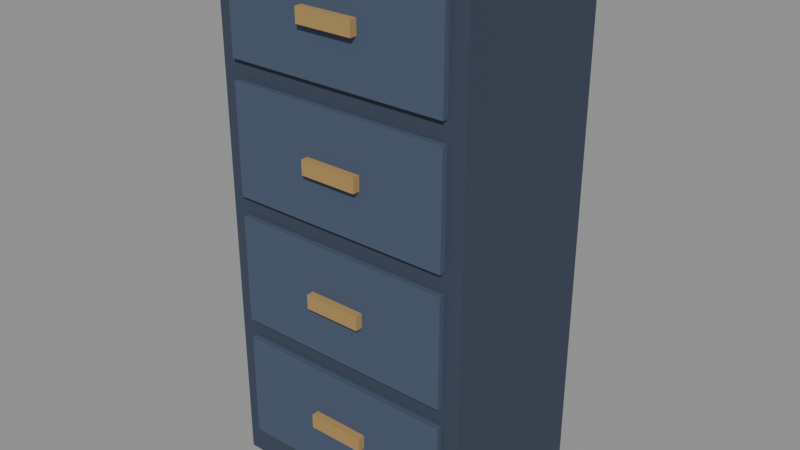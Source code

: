 # Source: archivador.blend  (saved by Blender 5.3.31; exported with 4.5.12 LTS)
import bpy
from mathutils import Matrix  # noqa: F401  (used for matrix-valued properties, if any)

bpy.ops.wm.read_factory_settings(use_empty=True)
scene = bpy.context.scene
scene.name = 'Scene'

# ---- collections
col_exportar = bpy.data.collections.new('Exportar'); scene.collection.children.link(col_exportar)
col_referencia = bpy.data.collections.new('Referencia'); scene.collection.children.link(col_referencia)
col_referencia.hide_render = True

# ---- materials (node trees are filled in below, after node groups)
mat_vs_opaco = bpy.data.materials.new('vs_opaco')

# ---- material node trees
mat_vs_opaco.use_nodes = True; mat_vs_opaco.node_tree.nodes.clear()
_N = mat_vs_opaco.node_tree.nodes; _L = mat_vs_opaco.node_tree.links
n0 = _N.new('ShaderNodeBsdfPrincipled'); n0.name = 'Principled BSDF'; n0.location = (-200, 100)
n0.inputs[2].default_value = 0.82
n0.inputs[10].default_value = 0.005
n1 = _N.new('ShaderNodeOutputMaterial'); n1.name = 'Material Output'; n1.location = (200, 100)
n2 = _N.new('ShaderNodeVertexColor'); n2.name = 'Color Attribute'; n2.location = (-500, 100)
n2.layer_name = 'Color'
_L.new(n0.outputs[0], n1.inputs[0])
_L.new(n2.outputs[0], n0.inputs[0])
n1.is_active_output = True

# ---- meshes
me_archivador = bpy.data.meshes.new('Archivador')
me_archivador.from_pydata([(0.45, 0.3, 0.0), (-0.45, 0.3, 0.0), (-0.45, 0.3, 1.8), (0.45, 0.3, 1.8), (-0.45, -0.3, 0.0), (0.45, -0.3, 0.0), (0.45, -0.3, 1.8), (-0.45, -0.3, 1.8), (0.39, -0.3, 0.11), (-0.39, -0.3, 0.11), (-0.39, -0.3, 0.49), (0.39, -0.3, 0.49), (-0.39, -0.32, 0.11), (0.39, -0.32, 0.11), (0.39, -0.32, 0.49), (-0.39, -0.32, 0.49), (0.1, -0.315, 0.275), (-0.1, -0.315, 0.275), (-0.1, -0.315, 0.325), (0.1, -0.315, 0.325), (-0.1, -0.345, 0.275), (0.1, -0.345, 0.275), (0.1, -0.345, 0.325), (-0.1, -0.345, 0.325), (0.39, -0.3, 0.56), (-0.39, -0.3, 0.56), (-0.39, -0.3, 0.94), (0.39, -0.3, 0.94), (-0.39, -0.32, 0.56), (0.39, -0.32, 0.56), (0.39, -0.32, 0.94), (-0.39, -0.32, 0.94), (0.1, -0.315, 0.725), (-0.1, -0.315, 0.725), (-0.1, -0.315, 0.775), (0.1, -0.315, 0.775), (-0.1, -0.345, 0.725), (0.1, -0.345, 0.725), (0.1, -0.345, 0.775), (-0.1, -0.345, 0.775), (0.39, -0.3, 1.01), (-0.39, -0.3, 1.01), (-0.39, -0.3, 1.39), (0.39, -0.3, 1.39), (-0.39, -0.32, 1.01), (0.39, -0.32, 1.01), (0.39, -0.32, 1.39), (-0.39, -0.32, 1.39), (0.1, -0.315, 1.175), (-0.1, -0.315, 1.175), (-0.1, -0.315, 1.225), (0.1, -0.315, 1.225), (-0.1, -0.345, 1.175), (0.1, -0.345, 1.175), (0.1, -0.345, 1.225), (-0.1, -0.345, 1.225), (0.39, -0.3, 1.46), (-0.39, -0.3, 1.46), (-0.39, -0.3, 1.84), (0.39, -0.3, 1.84), (-0.39, -0.32, 1.46), (0.39, -0.32, 1.46), (0.39, -0.32, 1.84), (-0.39, -0.32, 1.84), (0.1, -0.315, 1.625), (-0.1, -0.315, 1.625), (-0.1, -0.315, 1.675), (0.1, -0.315, 1.675), (-0.1, -0.345, 1.625), (0.1, -0.345, 1.625), (0.1, -0.345, 1.675), (-0.1, -0.345, 1.675)], [], [(0, 1, 2, 3), (4, 5, 6, 7), (5, 0, 3, 6), (1, 4, 7, 2), (7, 6, 3, 2), (1, 0, 5, 4), (8, 9, 10, 11), (12, 13, 14, 15), (13, 8, 11, 14), (9, 12, 15, 10), (15, 14, 11, 10), (9, 8, 13, 12), (16, 17, 18, 19), (20, 21, 22, 23), (21, 16, 19, 22), (17, 20, 23, 18), (23, 22, 19, 18), (17, 16, 21, 20), (24, 25, 26, 27), (28, 29, 30, 31), (29, 24, 27, 30), (25, 28, 31, 26), (31, 30, 27, 26), (25, 24, 29, 28), (32, 33, 34, 35), (36, 37, 38, 39), (37, 32, 35, 38), (33, 36, 39, 34), (39, 38, 35, 34), (33, 32, 37, 36), (40, 41, 42, 43), (44, 45, 46, 47), (45, 40, 43, 46), (41, 44, 47, 42), (47, 46, 43, 42), (41, 40, 45, 44), (48, 49, 50, 51), (52, 53, 54, 55), (53, 48, 51, 54), (49, 52, 55, 50), (55, 54, 51, 50), (49, 48, 53, 52), (56, 57, 58, 59), (60, 61, 62, 63), (61, 56, 59, 62), (57, 60, 63, 58), (63, 62, 59, 58), (57, 56, 61, 60), (64, 65, 66, 67), (68, 69, 70, 71), (69, 64, 67, 70), (65, 68, 71, 66), (71, 70, 67, 66), (65, 64, 69, 68)])
_ca = me_archivador.color_attributes.new('Color', 'FLOAT_COLOR', 'CORNER')
_ca.data.foreach_set('color', [0.03955, 0.05448, 0.09084, 1.0, 0.03955, 0.05448, 0.09084, 1.0, 0.03955, 0.05448, 0.09084, 1.0, 0.03955, 0.05448, 0.09084, 1.0, 0.03955, 0.05448, 0.09084, 1.0, 0.03955, 0.05448, 0.09084, 1.0, 0.03955, 0.05448, 0.09084, 1.0, 0.03955, 0.05448, 0.09084, 1.0, 0.03955, 0.05448, 0.09084, 1.0, 0.03955, 0.05448, 0.09084, 1.0, 0.03955, 0.05448, 0.09084, 1.0, 0.03955, 0.05448, 0.09084, 1.0, 0.03955, 0.05448, 0.09084, 1.0, 0.03955, 0.05448, 0.09084, 1.0, 0.03955, 0.05448, 0.09084, 1.0, 0.03955, 0.05448, 0.09084, 1.0, 0.03955, 0.05448, 0.09084, 1.0, 0.03955, 0.05448, 0.09084, 1.0, 0.03955, 0.05448, 0.09084, 1.0, 0.03955, 0.05448, 0.09084, 1.0, 0.03955, 0.05448, 0.09084, 1.0, 0.03955, 0.05448, 0.09084, 1.0, 0.03955, 0.05448, 0.09084, 1.0, 0.03955, 0.05448, 0.09084, 1.0, 0.06125, 0.0865, 0.1441, 1.0, 0.06125, 0.0865, 0.1441, 1.0, 0.06125, 0.0865, 0.1441, 1.0, 0.06125, 0.0865, 0.1441, 1.0, 0.06125, 0.0865, 0.1441, 1.0, 0.06125, 0.0865, 0.1441, 1.0, 0.06125, 0.0865, 0.1441, 1.0, 0.06125, 0.0865, 0.1441, 1.0, 0.06125, 0.0865, 0.1441, 1.0, 0.06125, 0.0865, 0.1441, 1.0, 0.06125, 0.0865, 0.1441, 1.0, 0.06125, 0.0865, 0.1441, 1.0, 0.06125, 0.0865, 0.1441, 1.0, 0.06125, 0.0865, 0.1441, 1.0, 0.06125, 0.0865, 0.1441, 1.0, 0.06125, 0.0865, 0.1441, 1.0, 0.06125, 0.0865, 0.1441, 1.0, 0.06125, 0.0865, 0.1441, 1.0, 0.06125, 0.0865, 0.1441, 1.0, 0.06125, 0.0865, 0.1441, 1.0, 0.06125, 0.0865, 0.1441, 1.0, 0.06125, 0.0865, 0.1441, 1.0, 0.06125, 0.0865, 0.1441, 1.0, 0.06125, 0.0865, 0.1441, 1.0, 0.4072, 0.2582, 0.09084, 1.0, 0.4072, 0.2582, 0.09084, 1.0, 0.4072, 0.2582, 0.09084, 1.0, 0.4072, 0.2582, 0.09084, 1.0, 0.4072, 0.2582, 0.09084, 1.0, 0.4072, 0.2582, 0.09084, 1.0, 0.4072, 0.2582, 0.09084, 1.0, 0.4072, 0.2582, 0.09084, 1.0, 0.4072, 0.2582, 0.09084, 1.0, 0.4072, 0.2582, 0.09084, 1.0, 0.4072, 0.2582, 0.09084, 1.0, 0.4072, 0.2582, 0.09084, 1.0, 0.4072, 0.2582, 0.09084, 1.0, 0.4072, 0.2582, 0.09084, 1.0, 0.4072, 0.2582, 0.09084, 1.0, 0.4072, 0.2582, 0.09084, 1.0, 0.4072, 0.2582, 0.09084, 1.0, 0.4072, 0.2582, 0.09084, 1.0, 0.4072, 0.2582, 0.09084, 1.0, 0.4072, 0.2582, 0.09084, 1.0, 0.4072, 0.2582, 0.09084, 1.0, 0.4072, 0.2582, 0.09084, 1.0, 0.4072, 0.2582, 0.09084, 1.0, 0.4072, 0.2582, 0.09084, 1.0, 0.06125, 0.0865, 0.1441, 1.0, 0.06125, 0.0865, 0.1441, 1.0, 0.06125, 0.0865, 0.1441, 1.0, 0.06125, 0.0865, 0.1441, 1.0, 0.06125, 0.0865, 0.1441, 1.0, 0.06125, 0.0865, 0.1441, 1.0, 0.06125, 0.0865, 0.1441, 1.0, 0.06125, 0.0865, 0.1441, 1.0, 0.06125, 0.0865, 0.1441, 1.0, 0.06125, 0.0865, 0.1441, 1.0, 0.06125, 0.0865, 0.1441, 1.0, 0.06125, 0.0865, 0.1441, 1.0, 0.06125, 0.0865, 0.1441, 1.0, 0.06125, 0.0865, 0.1441, 1.0, 0.06125, 0.0865, 0.1441, 1.0, 0.06125, 0.0865, 0.1441, 1.0, 0.06125, 0.0865, 0.1441, 1.0, 0.06125, 0.0865, 0.1441, 1.0, 0.06125, 0.0865, 0.1441, 1.0, 0.06125, 0.0865, 0.1441, 1.0, 0.06125, 0.0865, 0.1441, 1.0, 0.06125, 0.0865, 0.1441, 1.0, 0.06125, 0.0865, 0.1441, 1.0, 0.06125, 0.0865, 0.1441, 1.0, 0.4072, 0.2582, 0.09084, 1.0, 0.4072, 0.2582, 0.09084, 1.0, 0.4072, 0.2582, 0.09084, 1.0, 0.4072, 0.2582, 0.09084, 1.0, 0.4072, 0.2582, 0.09084, 1.0, 0.4072, 0.2582, 0.09084, 1.0, 0.4072, 0.2582, 0.09084, 1.0, 0.4072, 0.2582, 0.09084, 1.0, 0.4072, 0.2582, 0.09084, 1.0, 0.4072, 0.2582, 0.09084, 1.0, 0.4072, 0.2582, 0.09084, 1.0, 0.4072, 0.2582, 0.09084, 1.0, 0.4072, 0.2582, 0.09084, 1.0, 0.4072, 0.2582, 0.09084, 1.0, 0.4072, 0.2582, 0.09084, 1.0, 0.4072, 0.2582, 0.09084, 1.0, 0.4072, 0.2582, 0.09084, 1.0, 0.4072, 0.2582, 0.09084, 1.0, 0.4072, 0.2582, 0.09084, 1.0, 0.4072, 0.2582, 0.09084, 1.0, 0.4072, 0.2582, 0.09084, 1.0, 0.4072, 0.2582, 0.09084, 1.0, 0.4072, 0.2582, 0.09084, 1.0, 0.4072, 0.2582, 0.09084, 1.0, 0.06125, 0.0865, 0.1441, 1.0, 0.06125, 0.0865, 0.1441, 1.0, 0.06125, 0.0865, 0.1441, 1.0, 0.06125, 0.0865, 0.1441, 1.0, 0.06125, 0.0865, 0.1441, 1.0, 0.06125, 0.0865, 0.1441, 1.0, 0.06125, 0.0865, 0.1441, 1.0, 0.06125, 0.0865, 0.1441, 1.0, 0.06125, 0.0865, 0.1441, 1.0, 0.06125, 0.0865, 0.1441, 1.0, 0.06125, 0.0865, 0.1441, 1.0, 0.06125, 0.0865, 0.1441, 1.0, 0.06125, 0.0865, 0.1441, 1.0, 0.06125, 0.0865, 0.1441, 1.0, 0.06125, 0.0865, 0.1441, 1.0, 0.06125, 0.0865, 0.1441, 1.0, 0.06125, 0.0865, 0.1441, 1.0, 0.06125, 0.0865, 0.1441, 1.0, 0.06125, 0.0865, 0.1441, 1.0, 0.06125, 0.0865, 0.1441, 1.0, 0.06125, 0.0865, 0.1441, 1.0, 0.06125, 0.0865, 0.1441, 1.0, 0.06125, 0.0865, 0.1441, 1.0, 0.06125, 0.0865, 0.1441, 1.0, 0.4072, 0.2582, 0.09084, 1.0, 0.4072, 0.2582, 0.09084, 1.0, 0.4072, 0.2582, 0.09084, 1.0, 0.4072, 0.2582, 0.09084, 1.0, 0.4072, 0.2582, 0.09084, 1.0, 0.4072, 0.2582, 0.09084, 1.0, 0.4072, 0.2582, 0.09084, 1.0, 0.4072, 0.2582, 0.09084, 1.0, 0.4072, 0.2582, 0.09084, 1.0, 0.4072, 0.2582, 0.09084, 1.0, 0.4072, 0.2582, 0.09084, 1.0, 0.4072, 0.2582, 0.09084, 1.0, 0.4072, 0.2582, 0.09084, 1.0, 0.4072, 0.2582, 0.09084, 1.0, 0.4072, 0.2582, 0.09084, 1.0, 0.4072, 0.2582, 0.09084, 1.0, 0.4072, 0.2582, 0.09084, 1.0, 0.4072, 0.2582, 0.09084, 1.0, 0.4072, 0.2582, 0.09084, 1.0, 0.4072, 0.2582, 0.09084, 1.0, 0.4072, 0.2582, 0.09084, 1.0, 0.4072, 0.2582, 0.09084, 1.0, 0.4072, 0.2582, 0.09084, 1.0, 0.4072, 0.2582, 0.09084, 1.0, 0.06125, 0.0865, 0.1441, 1.0, 0.06125, 0.0865, 0.1441, 1.0, 0.06125, 0.0865, 0.1441, 1.0, 0.06125, 0.0865, 0.1441, 1.0, 0.06125, 0.0865, 0.1441, 1.0, 0.06125, 0.0865, 0.1441, 1.0, 0.06125, 0.0865, 0.1441, 1.0, 0.06125, 0.0865, 0.1441, 1.0, 0.06125, 0.0865, 0.1441, 1.0, 0.06125, 0.0865, 0.1441, 1.0, 0.06125, 0.0865, 0.1441, 1.0, 0.06125, 0.0865, 0.1441, 1.0, 0.06125, 0.0865, 0.1441, 1.0, 0.06125, 0.0865, 0.1441, 1.0, 0.06125, 0.0865, 0.1441, 1.0, 0.06125, 0.0865, 0.1441, 1.0, 0.06125, 0.0865, 0.1441, 1.0, 0.06125, 0.0865, 0.1441, 1.0, 0.06125, 0.0865, 0.1441, 1.0, 0.06125, 0.0865, 0.1441, 1.0, 0.06125, 0.0865, 0.1441, 1.0, 0.06125, 0.0865, 0.1441, 1.0, 0.06125, 0.0865, 0.1441, 1.0, 0.06125, 0.0865, 0.1441, 1.0, 0.4072, 0.2582, 0.09084, 1.0, 0.4072, 0.2582, 0.09084, 1.0, 0.4072, 0.2582, 0.09084, 1.0, 0.4072, 0.2582, 0.09084, 1.0, 0.4072, 0.2582, 0.09084, 1.0, 0.4072, 0.2582, 0.09084, 1.0, 0.4072, 0.2582, 0.09084, 1.0, 0.4072, 0.2582, 0.09084, 1.0, 0.4072, 0.2582, 0.09084, 1.0, 0.4072, 0.2582, 0.09084, 1.0, 0.4072, 0.2582, 0.09084, 1.0, 0.4072, 0.2582, 0.09084, 1.0, 0.4072, 0.2582, 0.09084, 1.0, 0.4072, 0.2582, 0.09084, 1.0, 0.4072, 0.2582, 0.09084, 1.0, 0.4072, 0.2582, 0.09084, 1.0, 0.4072, 0.2582, 0.09084, 1.0, 0.4072, 0.2582, 0.09084, 1.0, 0.4072, 0.2582, 0.09084, 1.0, 0.4072, 0.2582, 0.09084, 1.0, 0.4072, 0.2582, 0.09084, 1.0, 0.4072, 0.2582, 0.09084, 1.0, 0.4072, 0.2582, 0.09084, 1.0, 0.4072, 0.2582, 0.09084, 1.0])
me_archivador.materials.append(mat_vs_opaco)
me_archivador.update()
me_archivador_original = bpy.data.meshes.new('Archivador_Original')
me_archivador_original.from_pydata([(0.45, 0.3, 0.0), (-0.45, 0.3, 0.0), (-0.45, 0.3, 1.8), (0.45, 0.3, 1.8), (-0.45, -0.3, 0.0), (0.45, -0.3, 0.0), (0.45, -0.3, 1.8), (-0.45, -0.3, 1.8), (0.45, -0.3, 0.0), (0.45, 0.3, 0.0), (0.45, 0.3, 1.8), (0.45, -0.3, 1.8), (-0.45, 0.3, 0.0), (-0.45, -0.3, 0.0), (-0.45, -0.3, 1.8), (-0.45, 0.3, 1.8), (-0.45, -0.3, 1.8), (0.45, -0.3, 1.8), (0.45, 0.3, 1.8), (-0.45, 0.3, 1.8), (-0.45, 0.3, 0.0), (0.45, 0.3, 0.0), (0.45, -0.3, 0.0), (-0.45, -0.3, 0.0), (0.39, -0.3, 0.11), (-0.39, -0.3, 0.11), (-0.39, -0.3, 0.49), (0.39, -0.3, 0.49), (-0.39, -0.32, 0.11), (0.39, -0.32, 0.11), (0.39, -0.32, 0.49), (-0.39, -0.32, 0.49), (0.39, -0.32, 0.11), (0.39, -0.3, 0.11), (0.39, -0.3, 0.49), (0.39, -0.32, 0.49), (-0.39, -0.3, 0.11), (-0.39, -0.32, 0.11), (-0.39, -0.32, 0.49), (-0.39, -0.3, 0.49), (-0.39, -0.32, 0.49), (0.39, -0.32, 0.49), (0.39, -0.3, 0.49), (-0.39, -0.3, 0.49), (-0.39, -0.3, 0.11), (0.39, -0.3, 0.11), (0.39, -0.32, 0.11), (-0.39, -0.32, 0.11), (0.1, -0.315, 0.275), (-0.1, -0.315, 0.275), (-0.1, -0.315, 0.325), (0.1, -0.315, 0.325), (-0.1, -0.345, 0.275), (0.1, -0.345, 0.275), (0.1, -0.345, 0.325), (-0.1, -0.345, 0.325), (0.1, -0.345, 0.275), (0.1, -0.315, 0.275), (0.1, -0.315, 0.325), (0.1, -0.345, 0.325), (-0.1, -0.315, 0.275), (-0.1, -0.345, 0.275), (-0.1, -0.345, 0.325), (-0.1, -0.315, 0.325), (-0.1, -0.345, 0.325), (0.1, -0.345, 0.325), (0.1, -0.315, 0.325), (-0.1, -0.315, 0.325), (-0.1, -0.315, 0.275), (0.1, -0.315, 0.275), (0.1, -0.345, 0.275), (-0.1, -0.345, 0.275), (0.39, -0.3, 0.56), (-0.39, -0.3, 0.56), (-0.39, -0.3, 0.94), (0.39, -0.3, 0.94), (-0.39, -0.32, 0.56), (0.39, -0.32, 0.56), (0.39, -0.32, 0.94), (-0.39, -0.32, 0.94), (0.39, -0.32, 0.56), (0.39, -0.3, 0.56), (0.39, -0.3, 0.94), (0.39, -0.32, 0.94), (-0.39, -0.3, 0.56), (-0.39, -0.32, 0.56), (-0.39, -0.32, 0.94), (-0.39, -0.3, 0.94), (-0.39, -0.32, 0.94), (0.39, -0.32, 0.94), (0.39, -0.3, 0.94), (-0.39, -0.3, 0.94), (-0.39, -0.3, 0.56), (0.39, -0.3, 0.56), (0.39, -0.32, 0.56), (-0.39, -0.32, 0.56), (0.1, -0.315, 0.725), (-0.1, -0.315, 0.725), (-0.1, -0.315, 0.775), (0.1, -0.315, 0.775), (-0.1, -0.345, 0.725), (0.1, -0.345, 0.725), (0.1, -0.345, 0.775), (-0.1, -0.345, 0.775), (0.1, -0.345, 0.725), (0.1, -0.315, 0.725), (0.1, -0.315, 0.775), (0.1, -0.345, 0.775), (-0.1, -0.315, 0.725), (-0.1, -0.345, 0.725), (-0.1, -0.345, 0.775), (-0.1, -0.315, 0.775), (-0.1, -0.345, 0.775), (0.1, -0.345, 0.775), (0.1, -0.315, 0.775), (-0.1, -0.315, 0.775), (-0.1, -0.315, 0.725), (0.1, -0.315, 0.725), (0.1, -0.345, 0.725), (-0.1, -0.345, 0.725), (0.39, -0.3, 1.01), (-0.39, -0.3, 1.01), (-0.39, -0.3, 1.39), (0.39, -0.3, 1.39), (-0.39, -0.32, 1.01), (0.39, -0.32, 1.01), (0.39, -0.32, 1.39), (-0.39, -0.32, 1.39), (0.39, -0.32, 1.01), (0.39, -0.3, 1.01), (0.39, -0.3, 1.39), (0.39, -0.32, 1.39), (-0.39, -0.3, 1.01), (-0.39, -0.32, 1.01), (-0.39, -0.32, 1.39), (-0.39, -0.3, 1.39), (-0.39, -0.32, 1.39), (0.39, -0.32, 1.39), (0.39, -0.3, 1.39), (-0.39, -0.3, 1.39), (-0.39, -0.3, 1.01), (0.39, -0.3, 1.01), (0.39, -0.32, 1.01), (-0.39, -0.32, 1.01), (0.1, -0.315, 1.175), (-0.1, -0.315, 1.175), (-0.1, -0.315, 1.225), (0.1, -0.315, 1.225), (-0.1, -0.345, 1.175), (0.1, -0.345, 1.175), (0.1, -0.345, 1.225), (-0.1, -0.345, 1.225), (0.1, -0.345, 1.175), (0.1, -0.315, 1.175), (0.1, -0.315, 1.225), (0.1, -0.345, 1.225), (-0.1, -0.315, 1.175), (-0.1, -0.345, 1.175), (-0.1, -0.345, 1.225), (-0.1, -0.315, 1.225), (-0.1, -0.345, 1.225), (0.1, -0.345, 1.225), (0.1, -0.315, 1.225), (-0.1, -0.315, 1.225), (-0.1, -0.315, 1.175), (0.1, -0.315, 1.175), (0.1, -0.345, 1.175), (-0.1, -0.345, 1.175), (0.39, -0.3, 1.46), (-0.39, -0.3, 1.46), (-0.39, -0.3, 1.84), (0.39, -0.3, 1.84), (-0.39, -0.32, 1.46), (0.39, -0.32, 1.46), (0.39, -0.32, 1.84), (-0.39, -0.32, 1.84), (0.39, -0.32, 1.46), (0.39, -0.3, 1.46), (0.39, -0.3, 1.84), (0.39, -0.32, 1.84), (-0.39, -0.3, 1.46), (-0.39, -0.32, 1.46), (-0.39, -0.32, 1.84), (-0.39, -0.3, 1.84), (-0.39, -0.32, 1.84), (0.39, -0.32, 1.84), (0.39, -0.3, 1.84), (-0.39, -0.3, 1.84), (-0.39, -0.3, 1.46), (0.39, -0.3, 1.46), (0.39, -0.32, 1.46), (-0.39, -0.32, 1.46), (0.1, -0.315, 1.625), (-0.1, -0.315, 1.625), (-0.1, -0.315, 1.675), (0.1, -0.315, 1.675), (-0.1, -0.345, 1.625), (0.1, -0.345, 1.625), (0.1, -0.345, 1.675), (-0.1, -0.345, 1.675), (0.1, -0.345, 1.625), (0.1, -0.315, 1.625), (0.1, -0.315, 1.675), (0.1, -0.345, 1.675), (-0.1, -0.315, 1.625), (-0.1, -0.345, 1.625), (-0.1, -0.345, 1.675), (-0.1, -0.315, 1.675), (-0.1, -0.345, 1.675), (0.1, -0.345, 1.675), (0.1, -0.315, 1.675), (-0.1, -0.315, 1.675), (-0.1, -0.315, 1.625), (0.1, -0.315, 1.625), (0.1, -0.345, 1.625), (-0.1, -0.345, 1.625)], [], [(0, 1, 2, 3), (4, 5, 6, 7), (8, 9, 10, 11), (12, 13, 14, 15), (16, 17, 18, 19), (20, 21, 22, 23), (24, 25, 26, 27), (28, 29, 30, 31), (32, 33, 34, 35), (36, 37, 38, 39), (40, 41, 42, 43), (44, 45, 46, 47), (48, 49, 50, 51), (52, 53, 54, 55), (56, 57, 58, 59), (60, 61, 62, 63), (64, 65, 66, 67), (68, 69, 70, 71), (72, 73, 74, 75), (76, 77, 78, 79), (80, 81, 82, 83), (84, 85, 86, 87), (88, 89, 90, 91), (92, 93, 94, 95), (96, 97, 98, 99), (100, 101, 102, 103), (104, 105, 106, 107), (108, 109, 110, 111), (112, 113, 114, 115), (116, 117, 118, 119), (120, 121, 122, 123), (124, 125, 126, 127), (128, 129, 130, 131), (132, 133, 134, 135), (136, 137, 138, 139), (140, 141, 142, 143), (144, 145, 146, 147), (148, 149, 150, 151), (152, 153, 154, 155), (156, 157, 158, 159), (160, 161, 162, 163), (164, 165, 166, 167), (168, 169, 170, 171), (172, 173, 174, 175), (176, 177, 178, 179), (180, 181, 182, 183), (184, 185, 186, 187), (188, 189, 190, 191), (192, 193, 194, 195), (196, 197, 198, 199), (200, 201, 202, 203), (204, 205, 206, 207), (208, 209, 210, 211), (212, 213, 214, 215)])
_ca = me_archivador_original.color_attributes.new('Color', 'FLOAT_COLOR', 'CORNER')
_ca.data.foreach_set('color', [0.03955, 0.05448, 0.09084, 1.0, 0.03955, 0.05448, 0.09084, 1.0, 0.03955, 0.05448, 0.09084, 1.0, 0.03955, 0.05448, 0.09084, 1.0, 0.03955, 0.05448, 0.09084, 1.0, 0.03955, 0.05448, 0.09084, 1.0, 0.03955, 0.05448, 0.09084, 1.0, 0.03955, 0.05448, 0.09084, 1.0, 0.03955, 0.05448, 0.09084, 1.0, 0.03955, 0.05448, 0.09084, 1.0, 0.03955, 0.05448, 0.09084, 1.0, 0.03955, 0.05448, 0.09084, 1.0, 0.03955, 0.05448, 0.09084, 1.0, 0.03955, 0.05448, 0.09084, 1.0, 0.03955, 0.05448, 0.09084, 1.0, 0.03955, 0.05448, 0.09084, 1.0, 0.03955, 0.05448, 0.09084, 1.0, 0.03955, 0.05448, 0.09084, 1.0, 0.03955, 0.05448, 0.09084, 1.0, 0.03955, 0.05448, 0.09084, 1.0, 0.03955, 0.05448, 0.09084, 1.0, 0.03955, 0.05448, 0.09084, 1.0, 0.03955, 0.05448, 0.09084, 1.0, 0.03955, 0.05448, 0.09084, 1.0, 0.06125, 0.0865, 0.1441, 1.0, 0.06125, 0.0865, 0.1441, 1.0, 0.06125, 0.0865, 0.1441, 1.0, 0.06125, 0.0865, 0.1441, 1.0, 0.06125, 0.0865, 0.1441, 1.0, 0.06125, 0.0865, 0.1441, 1.0, 0.06125, 0.0865, 0.1441, 1.0, 0.06125, 0.0865, 0.1441, 1.0, 0.06125, 0.0865, 0.1441, 1.0, 0.06125, 0.0865, 0.1441, 1.0, 0.06125, 0.0865, 0.1441, 1.0, 0.06125, 0.0865, 0.1441, 1.0, 0.06125, 0.0865, 0.1441, 1.0, 0.06125, 0.0865, 0.1441, 1.0, 0.06125, 0.0865, 0.1441, 1.0, 0.06125, 0.0865, 0.1441, 1.0, 0.06125, 0.0865, 0.1441, 1.0, 0.06125, 0.0865, 0.1441, 1.0, 0.06125, 0.0865, 0.1441, 1.0, 0.06125, 0.0865, 0.1441, 1.0, 0.06125, 0.0865, 0.1441, 1.0, 0.06125, 0.0865, 0.1441, 1.0, 0.06125, 0.0865, 0.1441, 1.0, 0.06125, 0.0865, 0.1441, 1.0, 0.4072, 0.2582, 0.09084, 1.0, 0.4072, 0.2582, 0.09084, 1.0, 0.4072, 0.2582, 0.09084, 1.0, 0.4072, 0.2582, 0.09084, 1.0, 0.4072, 0.2582, 0.09084, 1.0, 0.4072, 0.2582, 0.09084, 1.0, 0.4072, 0.2582, 0.09084, 1.0, 0.4072, 0.2582, 0.09084, 1.0, 0.4072, 0.2582, 0.09084, 1.0, 0.4072, 0.2582, 0.09084, 1.0, 0.4072, 0.2582, 0.09084, 1.0, 0.4072, 0.2582, 0.09084, 1.0, 0.4072, 0.2582, 0.09084, 1.0, 0.4072, 0.2582, 0.09084, 1.0, 0.4072, 0.2582, 0.09084, 1.0, 0.4072, 0.2582, 0.09084, 1.0, 0.4072, 0.2582, 0.09084, 1.0, 0.4072, 0.2582, 0.09084, 1.0, 0.4072, 0.2582, 0.09084, 1.0, 0.4072, 0.2582, 0.09084, 1.0, 0.4072, 0.2582, 0.09084, 1.0, 0.4072, 0.2582, 0.09084, 1.0, 0.4072, 0.2582, 0.09084, 1.0, 0.4072, 0.2582, 0.09084, 1.0, 0.06125, 0.0865, 0.1441, 1.0, 0.06125, 0.0865, 0.1441, 1.0, 0.06125, 0.0865, 0.1441, 1.0, 0.06125, 0.0865, 0.1441, 1.0, 0.06125, 0.0865, 0.1441, 1.0, 0.06125, 0.0865, 0.1441, 1.0, 0.06125, 0.0865, 0.1441, 1.0, 0.06125, 0.0865, 0.1441, 1.0, 0.06125, 0.0865, 0.1441, 1.0, 0.06125, 0.0865, 0.1441, 1.0, 0.06125, 0.0865, 0.1441, 1.0, 0.06125, 0.0865, 0.1441, 1.0, 0.06125, 0.0865, 0.1441, 1.0, 0.06125, 0.0865, 0.1441, 1.0, 0.06125, 0.0865, 0.1441, 1.0, 0.06125, 0.0865, 0.1441, 1.0, 0.06125, 0.0865, 0.1441, 1.0, 0.06125, 0.0865, 0.1441, 1.0, 0.06125, 0.0865, 0.1441, 1.0, 0.06125, 0.0865, 0.1441, 1.0, 0.06125, 0.0865, 0.1441, 1.0, 0.06125, 0.0865, 0.1441, 1.0, 0.06125, 0.0865, 0.1441, 1.0, 0.06125, 0.0865, 0.1441, 1.0, 0.4072, 0.2582, 0.09084, 1.0, 0.4072, 0.2582, 0.09084, 1.0, 0.4072, 0.2582, 0.09084, 1.0, 0.4072, 0.2582, 0.09084, 1.0, 0.4072, 0.2582, 0.09084, 1.0, 0.4072, 0.2582, 0.09084, 1.0, 0.4072, 0.2582, 0.09084, 1.0, 0.4072, 0.2582, 0.09084, 1.0, 0.4072, 0.2582, 0.09084, 1.0, 0.4072, 0.2582, 0.09084, 1.0, 0.4072, 0.2582, 0.09084, 1.0, 0.4072, 0.2582, 0.09084, 1.0, 0.4072, 0.2582, 0.09084, 1.0, 0.4072, 0.2582, 0.09084, 1.0, 0.4072, 0.2582, 0.09084, 1.0, 0.4072, 0.2582, 0.09084, 1.0, 0.4072, 0.2582, 0.09084, 1.0, 0.4072, 0.2582, 0.09084, 1.0, 0.4072, 0.2582, 0.09084, 1.0, 0.4072, 0.2582, 0.09084, 1.0, 0.4072, 0.2582, 0.09084, 1.0, 0.4072, 0.2582, 0.09084, 1.0, 0.4072, 0.2582, 0.09084, 1.0, 0.4072, 0.2582, 0.09084, 1.0, 0.06125, 0.0865, 0.1441, 1.0, 0.06125, 0.0865, 0.1441, 1.0, 0.06125, 0.0865, 0.1441, 1.0, 0.06125, 0.0865, 0.1441, 1.0, 0.06125, 0.0865, 0.1441, 1.0, 0.06125, 0.0865, 0.1441, 1.0, 0.06125, 0.0865, 0.1441, 1.0, 0.06125, 0.0865, 0.1441, 1.0, 0.06125, 0.0865, 0.1441, 1.0, 0.06125, 0.0865, 0.1441, 1.0, 0.06125, 0.0865, 0.1441, 1.0, 0.06125, 0.0865, 0.1441, 1.0, 0.06125, 0.0865, 0.1441, 1.0, 0.06125, 0.0865, 0.1441, 1.0, 0.06125, 0.0865, 0.1441, 1.0, 0.06125, 0.0865, 0.1441, 1.0, 0.06125, 0.0865, 0.1441, 1.0, 0.06125, 0.0865, 0.1441, 1.0, 0.06125, 0.0865, 0.1441, 1.0, 0.06125, 0.0865, 0.1441, 1.0, 0.06125, 0.0865, 0.1441, 1.0, 0.06125, 0.0865, 0.1441, 1.0, 0.06125, 0.0865, 0.1441, 1.0, 0.06125, 0.0865, 0.1441, 1.0, 0.4072, 0.2582, 0.09084, 1.0, 0.4072, 0.2582, 0.09084, 1.0, 0.4072, 0.2582, 0.09084, 1.0, 0.4072, 0.2582, 0.09084, 1.0, 0.4072, 0.2582, 0.09084, 1.0, 0.4072, 0.2582, 0.09084, 1.0, 0.4072, 0.2582, 0.09084, 1.0, 0.4072, 0.2582, 0.09084, 1.0, 0.4072, 0.2582, 0.09084, 1.0, 0.4072, 0.2582, 0.09084, 1.0, 0.4072, 0.2582, 0.09084, 1.0, 0.4072, 0.2582, 0.09084, 1.0, 0.4072, 0.2582, 0.09084, 1.0, 0.4072, 0.2582, 0.09084, 1.0, 0.4072, 0.2582, 0.09084, 1.0, 0.4072, 0.2582, 0.09084, 1.0, 0.4072, 0.2582, 0.09084, 1.0, 0.4072, 0.2582, 0.09084, 1.0, 0.4072, 0.2582, 0.09084, 1.0, 0.4072, 0.2582, 0.09084, 1.0, 0.4072, 0.2582, 0.09084, 1.0, 0.4072, 0.2582, 0.09084, 1.0, 0.4072, 0.2582, 0.09084, 1.0, 0.4072, 0.2582, 0.09084, 1.0, 0.06125, 0.0865, 0.1441, 1.0, 0.06125, 0.0865, 0.1441, 1.0, 0.06125, 0.0865, 0.1441, 1.0, 0.06125, 0.0865, 0.1441, 1.0, 0.06125, 0.0865, 0.1441, 1.0, 0.06125, 0.0865, 0.1441, 1.0, 0.06125, 0.0865, 0.1441, 1.0, 0.06125, 0.0865, 0.1441, 1.0, 0.06125, 0.0865, 0.1441, 1.0, 0.06125, 0.0865, 0.1441, 1.0, 0.06125, 0.0865, 0.1441, 1.0, 0.06125, 0.0865, 0.1441, 1.0, 0.06125, 0.0865, 0.1441, 1.0, 0.06125, 0.0865, 0.1441, 1.0, 0.06125, 0.0865, 0.1441, 1.0, 0.06125, 0.0865, 0.1441, 1.0, 0.06125, 0.0865, 0.1441, 1.0, 0.06125, 0.0865, 0.1441, 1.0, 0.06125, 0.0865, 0.1441, 1.0, 0.06125, 0.0865, 0.1441, 1.0, 0.06125, 0.0865, 0.1441, 1.0, 0.06125, 0.0865, 0.1441, 1.0, 0.06125, 0.0865, 0.1441, 1.0, 0.06125, 0.0865, 0.1441, 1.0, 0.4072, 0.2582, 0.09084, 1.0, 0.4072, 0.2582, 0.09084, 1.0, 0.4072, 0.2582, 0.09084, 1.0, 0.4072, 0.2582, 0.09084, 1.0, 0.4072, 0.2582, 0.09084, 1.0, 0.4072, 0.2582, 0.09084, 1.0, 0.4072, 0.2582, 0.09084, 1.0, 0.4072, 0.2582, 0.09084, 1.0, 0.4072, 0.2582, 0.09084, 1.0, 0.4072, 0.2582, 0.09084, 1.0, 0.4072, 0.2582, 0.09084, 1.0, 0.4072, 0.2582, 0.09084, 1.0, 0.4072, 0.2582, 0.09084, 1.0, 0.4072, 0.2582, 0.09084, 1.0, 0.4072, 0.2582, 0.09084, 1.0, 0.4072, 0.2582, 0.09084, 1.0, 0.4072, 0.2582, 0.09084, 1.0, 0.4072, 0.2582, 0.09084, 1.0, 0.4072, 0.2582, 0.09084, 1.0, 0.4072, 0.2582, 0.09084, 1.0, 0.4072, 0.2582, 0.09084, 1.0, 0.4072, 0.2582, 0.09084, 1.0, 0.4072, 0.2582, 0.09084, 1.0, 0.4072, 0.2582, 0.09084, 1.0])
me_archivador_original.materials.append(mat_vs_opaco)
me_archivador_original.update()
me_archivador_colision_00 = bpy.data.meshes.new('Archivador_Colision_00')
me_archivador_colision_00.from_pydata([(-0.5, -0.5, -0.5), (-0.5, -0.5, 0.5), (-0.5, 0.5, -0.5), (-0.5, 0.5, 0.5), (0.5, -0.5, -0.5), (0.5, -0.5, 0.5), (0.5, 0.5, -0.5), (0.5, 0.5, 0.5)], [], [(0, 1, 3, 2), (2, 3, 7, 6), (6, 7, 5, 4), (4, 5, 1, 0), (2, 6, 4, 0), (7, 3, 1, 5)])
me_archivador_colision_00.update()

# ---- objects
ob_archivador = bpy.data.objects.new('Archivador', me_archivador)
ob_archivador_original = bpy.data.objects.new('Archivador_Original', me_archivador_original)
ob_archivador_colision_00 = bpy.data.objects.new('Archivador_Colision_00', me_archivador_colision_00)

# ---- transforms, parenting, visibility, modifiers, constraints
ob_archivador.location = (0.0, 0.0, 0.0)
ob_archivador_original.location = (0.0, 0.0, 0.0)
ob_archivador_original.hide_render = True
ob_archivador_original.display_type = 'WIRE'
ob_archivador_colision_00.location = (0.0, 0.0, 0.9)
ob_archivador_colision_00.scale = (0.9, 0.6, 1.8)
ob_archivador_colision_00.hide_render = True
ob_archivador_colision_00.display_type = 'WIRE'

# ---- collection membership
col_exportar.objects.link(ob_archivador)
col_referencia.objects.link(ob_archivador_original)
col_referencia.objects.link(ob_archivador_colision_00)

# ---- scene / render settings (as saved in the file)
scene.frame_start = 1; scene.frame_end = 250; scene.frame_set(1)
scene.render.engine = 'BLENDER_EEVEE_NEXT'
scene.render.bake_bias = 0.0
scene.render.bake_samples = 0
scene.render.compositor_device = 'GPU'
scene.eevee.use_volume_custom_range = False
scene.eevee.fast_gi_thickness_near = 0.1
scene.eevee.fast_gi_thickness_far = 0.0
scene.eevee.ray_tracing_options.screen_trace_thickness = 0.1
bpy.context.view_layer.update()

# ---- added for rendering (the .blend has no active camera and no usable light): camera, sun + grey world if the file has none
cam_auto = bpy.data.cameras.new('AutoCamera')
cam_auto.lens = 50.0
cam_auto.sensor_width = 36.0
cam_auto.clip_end = 1000.0
ob_auto_camera = bpy.data.objects.new('AutoCamera', cam_auto)
scene.collection.objects.link(ob_auto_camera)
ob_auto_camera.location = (1.98689, -2.40677, 2.50951)
ob_auto_camera.rotation_euler = (1.09748, -7.21219e-08, 0.694738)
scene.camera = ob_auto_camera
light_auto_sun = bpy.data.lights.new('AutoSun', 'SUN')
light_auto_sun.energy = 3.0
light_auto_sun.angle = 0.0523599
ob_auto_sun = bpy.data.objects.new('AutoSun', light_auto_sun)
scene.collection.objects.link(ob_auto_sun)
ob_auto_sun.rotation_euler = (0.872665, 0.174533, 0.523599)
if scene.world is None:
    world_auto = bpy.data.worlds.new('AutoWorld')
    world_auto.color = (0.3, 0.3, 0.3)
    scene.world = world_auto
bpy.context.view_layer.update()
